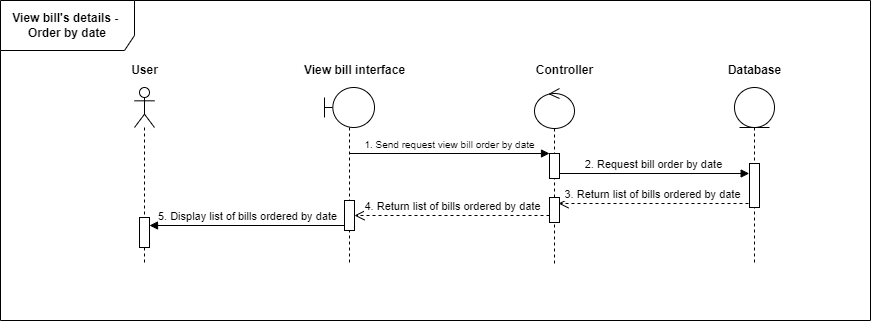

The diagram above was exported from draw.io. Its source (the exported page's mxGraphModel, read from the mxfile embedded in the PNG):
<mxGraphModel dx="1744" dy="873" grid="1" gridSize="10" guides="1" tooltips="1" connect="1" arrows="1" fold="1" page="1" pageScale="1" pageWidth="850" pageHeight="1100" math="0" shadow="0">
  <root>
    <mxCell id="0" />
    <mxCell id="1" parent="0" />
    <mxCell id="2" value="&lt;span style=&quot;font-weight: 700; text-wrap: nowrap; font-size: 12px;&quot;&gt;View bill's details -&amp;nbsp;&lt;/span&gt;&lt;div&gt;&lt;span style=&quot;font-weight: 700; text-wrap: nowrap; font-size: 12px;&quot;&gt;Order by date&lt;/span&gt;&lt;/div&gt;" style="shape=umlFrame;whiteSpace=wrap;html=1;pointerEvents=0;fontSize=12;width=134;height=50;" vertex="1" parent="1">
      <mxGeometry x="1760" y="4990" width="870" height="320" as="geometry" />
    </mxCell>
    <mxCell id="3" value="" style="shape=umlLifeline;perimeter=lifelinePerimeter;whiteSpace=wrap;html=1;container=1;dropTarget=0;collapsible=0;recursiveResize=0;outlineConnect=0;portConstraint=eastwest;newEdgeStyle={&quot;curved&quot;:0,&quot;rounded&quot;:0};participant=umlActor;" vertex="1" parent="1">
      <mxGeometry x="1894" y="5077" width="20" height="176" as="geometry" />
    </mxCell>
    <mxCell id="4" value="" style="html=1;points=[[0,0,0,0,5],[0,1,0,0,-5],[1,0,0,0,5],[1,1,0,0,-5]];perimeter=orthogonalPerimeter;outlineConnect=0;targetShapes=umlLifeline;portConstraint=eastwest;newEdgeStyle={&quot;curved&quot;:0,&quot;rounded&quot;:0};" vertex="1" parent="3">
      <mxGeometry x="5" y="130" width="10" height="30" as="geometry" />
    </mxCell>
    <mxCell id="5" value="" style="shape=umlLifeline;perimeter=lifelinePerimeter;whiteSpace=wrap;html=1;container=1;dropTarget=0;collapsible=0;recursiveResize=0;outlineConnect=0;portConstraint=eastwest;newEdgeStyle={&quot;curved&quot;:0,&quot;rounded&quot;:0};participant=umlBoundary;" vertex="1" parent="1">
      <mxGeometry x="2084" y="5077" width="50" height="176" as="geometry" />
    </mxCell>
    <mxCell id="6" value="" style="html=1;points=[[0,0,0,0,5],[0,1,0,0,-5],[1,0,0,0,5],[1,1,0,0,-5]];perimeter=orthogonalPerimeter;outlineConnect=0;targetShapes=umlLifeline;portConstraint=eastwest;newEdgeStyle={&quot;curved&quot;:0,&quot;rounded&quot;:0};" vertex="1" parent="5">
      <mxGeometry x="20" y="113" width="10" height="30" as="geometry" />
    </mxCell>
    <mxCell id="7" value="" style="shape=umlLifeline;perimeter=lifelinePerimeter;whiteSpace=wrap;html=1;container=1;dropTarget=0;collapsible=0;recursiveResize=0;outlineConnect=0;portConstraint=eastwest;newEdgeStyle={&quot;curved&quot;:0,&quot;rounded&quot;:0};participant=umlEntity;" vertex="1" parent="1">
      <mxGeometry x="2494" y="5077" width="40" height="176" as="geometry" />
    </mxCell>
    <mxCell id="8" value="" style="html=1;points=[[0,0,0,0,5],[0,1,0,0,-5],[1,0,0,0,5],[1,1,0,0,-5]];perimeter=orthogonalPerimeter;outlineConnect=0;targetShapes=umlLifeline;portConstraint=eastwest;newEdgeStyle={&quot;curved&quot;:0,&quot;rounded&quot;:0};" vertex="1" parent="7">
      <mxGeometry x="15" y="76" width="10" height="44" as="geometry" />
    </mxCell>
    <mxCell id="9" value="" style="shape=umlLifeline;perimeter=lifelinePerimeter;whiteSpace=wrap;html=1;container=1;dropTarget=0;collapsible=0;recursiveResize=0;outlineConnect=0;portConstraint=eastwest;newEdgeStyle={&quot;curved&quot;:0,&quot;rounded&quot;:0};participant=umlControl;" vertex="1" parent="1">
      <mxGeometry x="2294" y="5078" width="40" height="175" as="geometry" />
    </mxCell>
    <mxCell id="10" value="" style="html=1;points=[[0,0,0,0,5],[0,1,0,0,-5],[1,0,0,0,5],[1,1,0,0,-5]];perimeter=orthogonalPerimeter;outlineConnect=0;targetShapes=umlLifeline;portConstraint=eastwest;newEdgeStyle={&quot;curved&quot;:0,&quot;rounded&quot;:0};" vertex="1" parent="9">
      <mxGeometry x="15" y="65" width="10" height="25" as="geometry" />
    </mxCell>
    <mxCell id="11" value="" style="html=1;points=[[0,0,0,0,5],[0,1,0,0,-5],[1,0,0,0,5],[1,1,0,0,-5]];perimeter=orthogonalPerimeter;outlineConnect=0;targetShapes=umlLifeline;portConstraint=eastwest;newEdgeStyle={&quot;curved&quot;:0,&quot;rounded&quot;:0};" vertex="1" parent="9">
      <mxGeometry x="15" y="109" width="10" height="25" as="geometry" />
    </mxCell>
    <mxCell id="12" value="Database" style="text;align=center;fontStyle=1;verticalAlign=middle;spacingLeft=3;spacingRight=3;strokeColor=none;rotatable=0;points=[[0,0.5],[1,0.5]];portConstraint=eastwest;html=1;" vertex="1" parent="1">
      <mxGeometry x="2474" y="5047" width="80" height="26" as="geometry" />
    </mxCell>
    <mxCell id="13" value="Contr&lt;span style=&quot;color: rgba(0, 0, 0, 0); font-family: monospace; font-size: 0px; font-weight: 400; text-align: start;&quot;&gt;%3CmxGraphModel%3E%3Croot%3E%3CmxCell%20id%3D%220%22%2F%3E%3CmxCell%20id%3D%221%22%20parent%3D%220%22%2F%3E%3CmxCell%20id%3D%222%22%20value%3D%22Database%22%20style%3D%22text%3Balign%3Dcenter%3BfontStyle%3D1%3BverticalAlign%3Dmiddle%3BspacingLeft%3D3%3BspacingRight%3D3%3BstrokeColor%3Dnone%3Brotatable%3D0%3Bpoints%3D%5B%5B0%2C0.5%5D%2C%5B1%2C0.5%5D%5D%3BportConstraint%3Deastwest%3Bhtml%3D1%3B%22%20vertex%3D%221%22%20parent%3D%221%22%3E%3CmxGeometry%20x%3D%22760%22%20y%3D%2290%22%20width%3D%2280%22%20height%3D%2226%22%20as%3D%22geometry%22%2F%3E%3C%2FmxCell%3E%3C%2Froot%3E%3C%2FmxGraphModel%3E&lt;/span&gt;oller" style="text;align=center;fontStyle=1;verticalAlign=middle;spacingLeft=3;spacingRight=3;strokeColor=none;rotatable=0;points=[[0,0.5],[1,0.5]];portConstraint=eastwest;html=1;" vertex="1" parent="1">
      <mxGeometry x="2284" y="5047" width="80" height="26" as="geometry" />
    </mxCell>
    <mxCell id="14" value="User" style="text;align=center;fontStyle=1;verticalAlign=middle;spacingLeft=3;spacingRight=3;strokeColor=none;rotatable=0;points=[[0,0.5],[1,0.5]];portConstraint=eastwest;html=1;" vertex="1" parent="1">
      <mxGeometry x="1864" y="5047" width="80" height="26" as="geometry" />
    </mxCell>
    <mxCell id="15" value="View bill interface" style="text;align=center;fontStyle=1;verticalAlign=middle;spacingLeft=3;spacingRight=3;strokeColor=none;rotatable=0;points=[[0,0.5],[1,0.5]];portConstraint=eastwest;html=1;" vertex="1" parent="1">
      <mxGeometry x="2074" y="5047" width="80" height="26" as="geometry" />
    </mxCell>
    <mxCell id="16" value="5. Display list of bills ordered by date" style="html=1;verticalAlign=bottom;endArrow=block;curved=0;rounded=0;exitX=0;exitY=1;exitDx=0;exitDy=-5;exitPerimeter=0;" edge="1" source="6" parent="1">
      <mxGeometry x="-0.002" width="80" relative="1" as="geometry">
        <mxPoint x="2074" y="5270" as="sourcePoint" />
        <mxPoint x="1909" y="5215" as="targetPoint" />
        <mxPoint as="offset" />
      </mxGeometry>
    </mxCell>
    <mxCell id="17" value="1. Send request view bill order by date" style="html=1;verticalAlign=bottom;endArrow=block;curved=0;rounded=0;endFill=1;fontSize=10;" edge="1" target="10" parent="1">
      <mxGeometry x="-0.002" width="80" relative="1" as="geometry">
        <mxPoint x="2108.8333333333335" y="5143" as="sourcePoint" />
        <mxPoint x="2313.5" y="5143" as="targetPoint" />
        <mxPoint as="offset" />
      </mxGeometry>
    </mxCell>
    <mxCell id="18" value="2. Request bill order by date" style="html=1;verticalAlign=bottom;endArrow=block;curved=0;rounded=0;endFill=1;" edge="1" source="10" parent="1">
      <mxGeometry x="-0.0058" width="80" relative="1" as="geometry">
        <mxPoint x="2324" y="5163" as="sourcePoint" />
        <mxPoint x="2508.67" y="5163" as="targetPoint" />
        <mxPoint as="offset" />
      </mxGeometry>
    </mxCell>
    <mxCell id="19" value="3. Return list of bills ordered by date" style="html=1;verticalAlign=bottom;endArrow=open;dashed=1;endSize=8;curved=0;rounded=0;" edge="1" parent="1">
      <mxGeometry x="0.0025" relative="1" as="geometry">
        <mxPoint x="2508" y="5193" as="sourcePoint" />
        <mxPoint x="2318" y="5193" as="targetPoint" />
        <mxPoint as="offset" />
      </mxGeometry>
    </mxCell>
    <mxCell id="20" value="4. Return list of bills ordered by date" style="html=1;verticalAlign=bottom;endArrow=open;dashed=1;endSize=8;curved=0;rounded=0;" edge="1" target="6" parent="1">
      <mxGeometry relative="1" as="geometry">
        <mxPoint x="2309" y="5205" as="sourcePoint" />
        <mxPoint x="2119" y="5205" as="targetPoint" />
        <mxPoint as="offset" />
      </mxGeometry>
    </mxCell>
  </root>
</mxGraphModel>